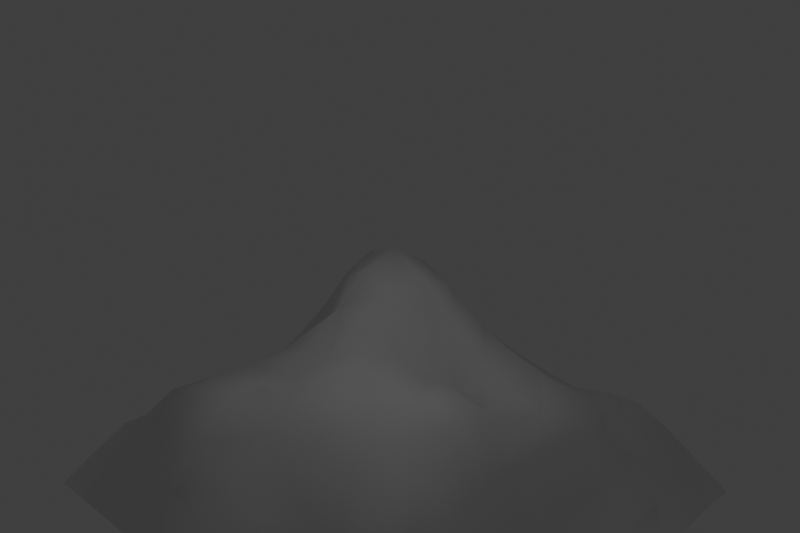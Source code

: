 # Source: shallow_water_box1.blend  (saved by Blender 2.93.21; exported with 4.5.12 LTS)
import bpy
from mathutils import Matrix  # noqa: F401  (used for matrix-valued properties, if any)

bpy.ops.wm.read_factory_settings(use_empty=True)
scene = bpy.context.scene
scene.name = 'Scene'

# ---- collections
col_main = bpy.data.collections.new('Main'); scene.collection.children.link(col_main)

# ---- world
world_world = bpy.data.worlds.new('World'); scene.world = world_world
world_world.use_nodes = True; world_world.node_tree.nodes.clear()
_N = world_world.node_tree.nodes; _L = world_world.node_tree.links
n0 = _N.new('ShaderNodeOutputWorld'); n0.name = 'World Output'; n0.location = (300, 300)
n1 = _N.new('ShaderNodeBackground'); n1.name = 'Background'; n1.location = (10, 300)
n1.inputs[0].default_value = (0.05088, 0.05088, 0.05088, 1.0)
_L.new(n1.outputs[0], n0.inputs[0])
n0.is_active_output = True
world_world.color = (0.05088, 0.05088, 0.05088)
world_world.use_sun_shadow = False
world_world.sun_shadow_jitter_overblur = 0.0

# ---- cameras
cam_camera = bpy.data.cameras.new('Camera')
cam_camera.clip_end = 100.0
cam_camera.ortho_scale = 7.314

# ---- lights
light_point = bpy.data.lights.new('Point', 'POINT')
light_point.transmission_factor = 0.0
light_point.energy = 60.0
light_point.shadow_soft_size = 0.25
light_point.shadow_maximum_resolution = 0.006
light_point.use_absolute_resolution = True

# ---- meshes
me_cube_003 = bpy.data.meshes.new('Cube.003')
me_cube_003.from_pydata([(-1.0, -1.0, -1.0), (-1.0, -1.0, 1.0), (-1.0, 1.0, -1.0), (-1.0, 1.0, 1.0), (1.0, -1.0, -1.0), (1.0, -1.0, 1.0), (1.0, 1.0, -1.0), (1.0, 1.0, 1.0)], [], [(1, 2, 0), (3, 6, 2), (7, 4, 6), (5, 0, 4), (1, 3, 2), (3, 7, 6), (7, 5, 4), (5, 1, 0)])
_uv = me_cube_003.uv_layers.new(name='UVMap')
_uv.uv.foreach_set('vector', [0.625, 0.0, 0.375, 0.25, 0.375, 0.0, 0.625, 0.25, 0.375, 0.5, 0.375, 0.25, 0.625, 0.5, 0.375, 0.75, 0.375, 0.5, 0.625, 0.75, 0.375, 1.0, 0.375, 0.75, 0.625, 0.0, 0.625, 0.25, 0.375, 0.25, 0.625, 0.25, 0.625, 0.5, 0.375, 0.5, 0.625, 0.5, 0.625, 0.75, 0.375, 0.75, 0.625, 0.75, 0.625, 1.0, 0.375, 1.0])
me_cube_003.use_remesh_fix_poles = True
me_cube_003.use_remesh_preserve_attributes = False
me_cube_003.update()
me_surfpatch = bpy.data.meshes.new('SurfPatch')
me_surfpatch.from_pydata([(-3.679, -3.679, -0.5519), (-3.066, -3.679, -0.3986), (-2.453, -3.679, -0.2453), (-1.839, -3.679, -0.09587), (-1.226, -3.679, -0.009155), (-0.6132, -3.679, -0.0002058), (-0.00752, -3.677, -0.02913), (0.5799, -3.672, -0.1287), (1.173, -3.667, -0.2169), (1.704, -3.649, -0.6189), (2.236, -3.631, -1.084), (2.828, -3.627, -1.316), (3.416, -3.621, -1.569), (-3.679, -3.066, -0.3986), (-3.066, -3.066, -0.1176), (-2.453, -3.066, 0.1634), (-1.84, -3.066, 0.4353), (-1.236, -3.064, 0.5584), (-0.6369, -3.061, 0.5213), (-0.05142, -3.057, 0.391), (0.4729, -3.046, -0.01865), (1.032, -3.03, -0.2054), (1.605, -3.015, -0.4722), (2.186, -3.007, -0.8684), (2.795, -3.007, -1.163), (3.408, -3.007, -1.445), (-3.666, -2.451, -0.2661), (-3.06, -2.454, 0.1547), (-2.442, -2.463, 0.5564), (-1.84, -2.459, 0.9215), (-1.297, -2.438, 0.9256), (-0.7669, -2.419, 0.6313), (-0.162, -2.435, 0.4494), (0.4607, -2.49, 0.05729), (1.01, -2.446, 0.03102), (1.572, -2.397, -0.07967), (2.182, -2.393, -0.4736), (2.795, -2.393, -0.8827), (3.408, -2.393, -1.291), (-3.549, -1.82, -0.3082), (-3.001, -1.856, 0.3426), (-2.342, -1.948, 0.8066), (-1.812, -1.918, 1.103), (-1.389, -1.814, 1.089), (-0.864, -1.786, 0.8457), (-0.227, -1.817, 0.7039), (0.4877, -1.91, 0.4366), (1.041, -1.856, 0.5417), (1.576, -1.785, 0.4289), (2.182, -1.78, -0.07585), (2.795, -1.78, -0.6087), (3.408, -1.78, -1.142), (-3.411, -1.21, -0.4388), (-2.859, -1.337, 0.3162), (-2.187, -1.485, 0.8245), (-1.716, -1.439, 0.9965), (-1.372, -1.27, 1.048), (-0.854, -1.195, 1.096), (-0.1977, -1.229, 1.001), (0.5077, -1.291, 0.7787), (1.094, -1.251, 0.8126), (1.62, -1.189, 0.6561), (2.187, -1.169, 0.1466), (2.795, -1.167, -0.4499), (3.408, -1.167, -1.054), (-3.367, -0.6094, -0.493), (-2.734, -0.7816, 0.1605), (-2.098, -0.9251, 0.7264), (-1.61, -0.929, 0.8706), (-1.26, -0.7697, 0.9132), (-0.8248, -0.61, 1.091), (-0.1816, -0.6308, 1.032), (0.4846, -0.6501, 0.8944), (1.114, -0.6315, 0.8345), (1.676, -0.5972, 0.5936), (2.218, -0.5688, 0.1173), (2.8, -0.5559, -0.441), (3.42, -0.5566, -1.0), (-3.357, -0.0205, -0.4985), (-2.697, -0.08768, 0.06809), (-2.087, -0.2173, 0.6698), (-1.628, -0.2666, 0.8777), (-1.258, -0.1346, 0.9002), (-0.7997, 0.03057, 1.04), (-0.2059, 0.04693, 1.06), (0.3891, 0.03933, 1.078), (1.003, 0.03653, 1.038), (1.676, 0.006842, 0.581), (2.286, 0.005968, -0.01507), (2.812, 0.05034, -0.4646), (3.446, 0.05095, -0.9009), (-3.324, 0.4018, -0.4709), (-2.6, 0.4132, -0.03691), (-2.09, 0.4996, 0.6309), (-1.766, 0.5609, 1.006), (-1.324, 0.6235, 0.9441), (-0.6595, 0.687, 0.8012), (-0.04591, 0.6745, 0.8057), (0.458, 0.6498, 0.9882), (1.016, 0.6321, 1.036), (1.711, 0.5708, 0.4945), (2.338, 0.5639, -0.1485), (2.837, 0.6427, -0.486), (3.473, 0.6557, -0.812), (-3.346, 0.9323, -0.4111), (-2.789, 1.059, 0.231), (-2.299, 1.192, 0.9069), (-1.899, 1.259, 1.185), (-1.346, 1.289, 0.9888), (-0.5332, 1.254, 0.6566), (0.2164, 1.134, 0.4916), (0.7841, 1.086, 0.5835), (1.27, 1.072, 0.7481), (1.775, 1.115, 0.5067), (2.332, 1.167, -0.07766), (2.938, 1.19, -0.4573), (3.588, 1.232, -0.4867), (-3.483, 1.654, -0.3271), (-3.004, 1.786, 0.3627), (-2.449, 1.837, 0.9295), (-1.893, 1.848, 1.209), (-1.219, 1.803, 1.108), (-0.3873, 1.68, 0.8107), (0.3623, 1.565, 0.6436), (0.9881, 1.533, 0.6371), (1.513, 1.529, 0.7461), (1.992, 1.601, 0.6188), (2.546, 1.681, 0.08684), (3.156, 1.728, -0.3387), (3.697, 1.815, -0.2918), (-3.625, 2.401, -0.3086), (-3.06, 2.447, 0.157), (-2.445, 2.445, 0.5595), (-1.768, 2.38, 0.8526), (-1.013, 2.246, 0.8838), (-0.2644, 2.126, 0.7417), (0.3823, 2.096, 0.7015), (0.9969, 2.093, 0.7005), (1.593, 2.1, 0.7003), (2.127, 2.171, 0.5606), (2.671, 2.272, 0.1869), (3.227, 2.357, -0.1818), (3.716, 2.433, -0.3273), (-3.672, 3.06, -0.4061), (-3.056, 3.056, -0.1293), (-2.378, 2.994, 0.07511), (-1.617, 2.854, 0.1756), (-0.8778, 2.734, 0.1861), (-0.2331, 2.704, 0.1656), (0.3834, 2.7, 0.1616), (0.9868, 2.71, 0.173), (1.535, 2.772, 0.233), (2.002, 2.912, 0.246), (2.502, 3.025, 0.09597), (3.094, 3.05, -0.1668), (3.685, 3.063, -0.4103), (-3.668, 3.669, -0.5644), (-2.994, 3.61, -0.4832), (-2.226, 3.463, -0.5116), (-1.493, 3.349, -0.5037), (-0.8462, 3.317, -0.4567), (-0.2463, 3.329, -0.4321), (0.3304, 3.364, -0.3891), (0.9082, 3.398, -0.3476), (1.383, 3.529, -0.1941), (1.877, 3.643, -0.1398), (2.456, 3.676, -0.249), (3.066, 3.679, -0.3986), (3.679, 3.679, -0.5519)], [], [(1, 13, 0), (2, 14, 1), (3, 15, 2), (4, 16, 3), (18, 4, 5), (19, 5, 6), (20, 6, 7), (21, 7, 8), (22, 8, 9), (23, 9, 10), (24, 10, 11), (25, 11, 12), (14, 26, 13), (15, 27, 14), (16, 28, 15), (17, 29, 16), (31, 17, 18), (32, 18, 19), (33, 19, 20), (34, 20, 21), (35, 21, 22), (36, 22, 23), (37, 23, 24), (38, 24, 25), (27, 39, 26), (28, 40, 27), (29, 41, 28), (30, 42, 29), (44, 30, 31), (45, 31, 32), (46, 32, 33), (34, 46, 33), (48, 34, 35), (49, 35, 36), (50, 36, 37), (51, 37, 38), (53, 39, 40), (41, 53, 40), (42, 54, 41), (43, 55, 42), (44, 56, 43), (58, 44, 45), (59, 45, 46), (47, 59, 46), (48, 60, 47), (62, 48, 49), (63, 49, 50), (64, 50, 51), (66, 52, 53), (67, 53, 54), (55, 67, 54), (56, 68, 55), (57, 69, 56), (71, 57, 58), (72, 58, 59), (60, 72, 59), (61, 73, 60), (62, 74, 61), (63, 75, 62), (77, 63, 64), (79, 65, 66), (80, 66, 67), (81, 67, 68), (69, 81, 68), (70, 82, 69), (84, 70, 71), (85, 71, 72), (86, 72, 73), (87, 73, 74), (75, 87, 74), (76, 88, 75), (90, 76, 77), (79, 91, 78), (93, 79, 80), (94, 80, 81), (82, 94, 81), (83, 95, 82), (84, 96, 83), (85, 97, 84), (86, 98, 85), (87, 99, 86), (88, 100, 87), (89, 101, 88), (90, 102, 89), (92, 104, 91), (93, 105, 92), (94, 106, 93), (108, 94, 95), (96, 108, 95), (97, 109, 96), (98, 110, 97), (99, 111, 98), (100, 112, 99), (101, 113, 100), (102, 114, 101), (103, 115, 102), (105, 117, 104), (106, 118, 105), (120, 106, 107), (108, 120, 107), (109, 121, 108), (110, 122, 109), (111, 123, 110), (112, 124, 111), (113, 125, 112), (114, 126, 113), (115, 127, 114), (116, 128, 115), (131, 117, 118), (132, 118, 119), (133, 119, 120), (121, 133, 120), (122, 134, 121), (123, 135, 122), (137, 123, 124), (125, 137, 124), (126, 138, 125), (127, 139, 126), (128, 140, 127), (129, 141, 128), (144, 130, 131), (145, 131, 132), (146, 132, 133), (134, 146, 133), (135, 147, 134), (136, 148, 135), (150, 136, 137), (151, 137, 138), (139, 151, 138), (140, 152, 139), (154, 140, 141), (155, 141, 142), (157, 143, 144), (158, 144, 145), (146, 158, 145), (160, 146, 147), (161, 147, 148), (162, 148, 149), (163, 149, 150), (164, 150, 151), (152, 164, 151), (153, 165, 152), (154, 166, 153), (155, 167, 154), (1, 14, 13), (2, 15, 14), (3, 16, 15), (4, 17, 16), (18, 17, 4), (19, 18, 5), (20, 19, 6), (21, 20, 7), (22, 21, 8), (23, 22, 9), (24, 23, 10), (25, 24, 11), (14, 27, 26), (15, 28, 27), (16, 29, 28), (17, 30, 29), (31, 30, 17), (32, 31, 18), (33, 32, 19), (34, 33, 20), (35, 34, 21), (36, 35, 22), (37, 36, 23), (38, 37, 24), (27, 40, 39), (28, 41, 40), (29, 42, 41), (30, 43, 42), (44, 43, 30), (45, 44, 31), (46, 45, 32), (34, 47, 46), (48, 47, 34), (49, 48, 35), (50, 49, 36), (51, 50, 37), (53, 52, 39), (41, 54, 53), (42, 55, 54), (43, 56, 55), (44, 57, 56), (58, 57, 44), (59, 58, 45), (47, 60, 59), (48, 61, 60), (62, 61, 48), (63, 62, 49), (64, 63, 50), (66, 65, 52), (67, 66, 53), (55, 68, 67), (56, 69, 68), (57, 70, 69), (71, 70, 57), (72, 71, 58), (60, 73, 72), (61, 74, 73), (62, 75, 74), (63, 76, 75), (77, 76, 63), (79, 78, 65), (80, 79, 66), (81, 80, 67), (69, 82, 81), (70, 83, 82), (84, 83, 70), (85, 84, 71), (86, 85, 72), (87, 86, 73), (75, 88, 87), (76, 89, 88), (90, 89, 76), (79, 92, 91), (93, 92, 79), (94, 93, 80), (82, 95, 94), (83, 96, 95), (84, 97, 96), (85, 98, 97), (86, 99, 98), (87, 100, 99), (88, 101, 100), (89, 102, 101), (90, 103, 102), (92, 105, 104), (93, 106, 105), (94, 107, 106), (108, 107, 94), (96, 109, 108), (97, 110, 109), (98, 111, 110), (99, 112, 111), (100, 113, 112), (101, 114, 113), (102, 115, 114), (103, 116, 115), (105, 118, 117), (106, 119, 118), (120, 119, 106), (108, 121, 120), (109, 122, 121), (110, 123, 122), (111, 124, 123), (112, 125, 124), (113, 126, 125), (114, 127, 126), (115, 128, 127), (116, 129, 128), (131, 130, 117), (132, 131, 118), (133, 132, 119), (121, 134, 133), (122, 135, 134), (123, 136, 135), (137, 136, 123), (125, 138, 137), (126, 139, 138), (127, 140, 139), (128, 141, 140), (129, 142, 141), (144, 143, 130), (145, 144, 131), (146, 145, 132), (134, 147, 146), (135, 148, 147), (136, 149, 148), (150, 149, 136), (151, 150, 137), (139, 152, 151), (140, 153, 152), (154, 153, 140), (155, 154, 141), (157, 156, 143), (158, 157, 144), (146, 159, 158), (160, 159, 146), (161, 160, 147), (162, 161, 148), (163, 162, 149), (164, 163, 150), (152, 165, 164), (153, 166, 165), (154, 167, 166), (155, 168, 167)])
me_surfpatch.polygons.foreach_set('use_smooth', [True] * 288)
_uv = me_surfpatch.uv_layers.new(name='UVMap')
_uv.uv.foreach_set('vector', [0.0, 0.08333, 0.08333, 0.0, 0.0, 0.0, 0.0, 0.1667, 0.08333, 0.08333, 0.0, 0.08333, 0.0, 0.25, 0.08333, 0.1667, 0.0, 0.1667, 0.0, 0.3333, 0.08333, 0.25, 0.0, 0.25, 0.08333, 0.4167, 0.0, 0.3333, 0.0, 0.4167, 0.08333, 0.5, 0.0, 0.4167, 0.0, 0.5, 0.08333, 0.5833, 0.0, 0.5, 0.0, 0.5833, 0.08333, 0.6667, 0.0, 0.5833, 0.0, 0.6667, 0.08333, 0.75, 0.0, 0.6667, 0.0, 0.75, 0.08333, 0.8333, 0.0, 0.75, 0.0, 0.8333, 0.08333, 0.9167, 0.0, 0.8333, 0.0, 0.9167, 0.08333, 1.0, 0.0, 0.9167, 0.0, 1.0, 0.08333, 0.08333, 0.1667, 0.0, 0.08333, 0.0, 0.08333, 0.1667, 0.1667, 0.08333, 0.08333, 0.08333, 0.08333, 0.25, 0.1667, 0.1667, 0.08333, 0.1667, 0.08333, 0.3333, 0.1667, 0.25, 0.08333, 0.25, 0.1667, 0.4167, 0.08333, 0.3333, 0.08333, 0.4167, 0.1667, 0.5, 0.08333, 0.4167, 0.08333, 0.5, 0.1667, 0.5833, 0.08333, 0.5, 0.08333, 0.5833, 0.1667, 0.6667, 0.08333, 0.5833, 0.08333, 0.6667, 0.1667, 0.75, 0.08333, 0.6667, 0.08333, 0.75, 0.1667, 0.8333, 0.08333, 0.75, 0.08333, 0.8333, 0.1667, 0.9167, 0.08333, 0.8333, 0.08333, 0.9167, 0.1667, 1.0, 0.08333, 0.9167, 0.08333, 1.0, 0.1667, 0.08333, 0.25, 0.0, 0.1667, 0.0, 0.1667, 0.1667, 0.25, 0.08333, 0.1667, 0.08333, 0.1667, 0.25, 0.25, 0.1667, 0.1667, 0.1667, 0.1667, 0.3333, 0.25, 0.25, 0.1667, 0.25, 0.25, 0.4167, 0.1667, 0.3333, 0.1667, 0.4167, 0.25, 0.5, 0.1667, 0.4167, 0.1667, 0.5, 0.25, 0.5833, 0.1667, 0.5, 0.1667, 0.5833, 0.1667, 0.6667, 0.25, 0.5833, 0.1667, 0.5833, 0.25, 0.75, 0.1667, 0.6667, 0.1667, 0.75, 0.25, 0.8333, 0.1667, 0.75, 0.1667, 0.8333, 0.25, 0.9167, 0.1667, 0.8333, 0.1667, 0.9167, 0.25, 1.0, 0.1667, 0.9167, 0.1667, 1.0, 0.3333, 0.08333, 0.25, 0.0, 0.25, 0.08333, 0.25, 0.1667, 0.3333, 0.08333, 0.25, 0.08333, 0.25, 0.25, 0.3333, 0.1667, 0.25, 0.1667, 0.25, 0.3333, 0.3333, 0.25, 0.25, 0.25, 0.25, 0.4167, 0.3333, 0.3333, 0.25, 0.3333, 0.3333, 0.5, 0.25, 0.4167, 0.25, 0.5, 0.3333, 0.5833, 0.25, 0.5, 0.25, 0.5833, 0.25, 0.6667, 0.3333, 0.5833, 0.25, 0.5833, 0.25, 0.75, 0.3333, 0.6667, 0.25, 0.6667, 0.3333, 0.8333, 0.25, 0.75, 0.25, 0.8333, 0.3333, 0.9167, 0.25, 0.8333, 0.25, 0.9167, 0.3333, 1.0, 0.25, 0.9167, 0.25, 1.0, 0.4167, 0.08333, 0.3333, 0.0, 0.3333, 0.08333, 0.4167, 0.1667, 0.3333, 0.08333, 0.3333, 0.1667, 0.3333, 0.25, 0.4167, 0.1667, 0.3333, 0.1667, 0.3333, 0.3333, 0.4167, 0.25, 0.3333, 0.25, 0.3333, 0.4167, 0.4167, 0.3333, 0.3333, 0.3333, 0.4167, 0.5, 0.3333, 0.4167, 0.3333, 0.5, 0.4167, 0.5833, 0.3333, 0.5, 0.3333, 0.5833, 0.3333, 0.6667, 0.4167, 0.5833, 0.3333, 0.5833, 0.3333, 0.75, 0.4167, 0.6667, 0.3333, 0.6667, 0.3333, 0.8333, 0.4167, 0.75, 0.3333, 0.75, 0.3333, 0.9167, 0.4167, 0.8333, 0.3333, 0.8333, 0.4167, 1.0, 0.3333, 0.9167, 0.3333, 1.0, 0.5, 0.08333, 0.4167, 0.0, 0.4167, 0.08333, 0.5, 0.1667, 0.4167, 0.08333, 0.4167, 0.1667, 0.5, 0.25, 0.4167, 0.1667, 0.4167, 0.25, 0.4167, 0.3333, 0.5, 0.25, 0.4167, 0.25, 0.4167, 0.4167, 0.5, 0.3333, 0.4167, 0.3333, 0.5, 0.5, 0.4167, 0.4167, 0.4167, 0.5, 0.5, 0.5833, 0.4167, 0.5, 0.4167, 0.5833, 0.5, 0.6667, 0.4167, 0.5833, 0.4167, 0.6667, 0.5, 0.75, 0.4167, 0.6667, 0.4167, 0.75, 0.4167, 0.8333, 0.5, 0.75, 0.4167, 0.75, 0.4167, 0.9167, 0.5, 0.8333, 0.4167, 0.8333, 0.5, 1.0, 0.4167, 0.9167, 0.4167, 1.0, 0.5, 0.08333, 0.5833, 0.0, 0.5, 0.0, 0.5833, 0.1667, 0.5, 0.08333, 0.5, 0.1667, 0.5833, 0.25, 0.5, 0.1667, 0.5, 0.25, 0.5, 0.3333, 0.5833, 0.25, 0.5, 0.25, 0.5, 0.4167, 0.5833, 0.3333, 0.5, 0.3333, 0.5, 0.5, 0.5833, 0.4167, 0.5, 0.4167, 0.5, 0.5833, 0.5833, 0.5, 0.5, 0.5, 0.5, 0.6667, 0.5833, 0.5833, 0.5, 0.5833, 0.5, 0.75, 0.5833, 0.6667, 0.5, 0.6667, 0.5, 0.8333, 0.5833, 0.75, 0.5, 0.75, 0.5, 0.9167, 0.5833, 0.8333, 0.5, 0.8333, 0.5, 1.0, 0.5833, 0.9167, 0.5, 0.9167, 0.5833, 0.08333, 0.6667, 0.0, 0.5833, 0.0, 0.5833, 0.1667, 0.6667, 0.08333, 0.5833, 0.08333, 0.5833, 0.25, 0.6667, 0.1667, 0.5833, 0.1667, 0.6667, 0.3333, 0.5833, 0.25, 0.5833, 0.3333, 0.5833, 0.4167, 0.6667, 0.3333, 0.5833, 0.3333, 0.5833, 0.5, 0.6667, 0.4167, 0.5833, 0.4167, 0.5833, 0.5833, 0.6667, 0.5, 0.5833, 0.5, 0.5833, 0.6667, 0.6667, 0.5833, 0.5833, 0.5833, 0.5833, 0.75, 0.6667, 0.6667, 0.5833, 0.6667, 0.5833, 0.8333, 0.6667, 0.75, 0.5833, 0.75, 0.5833, 0.9167, 0.6667, 0.8333, 0.5833, 0.8333, 0.5833, 1.0, 0.6667, 0.9167, 0.5833, 0.9167, 0.6667, 0.08333, 0.75, 0.0, 0.6667, 0.0, 0.6667, 0.1667, 0.75, 0.08333, 0.6667, 0.08333, 0.75, 0.25, 0.6667, 0.1667, 0.6667, 0.25, 0.6667, 0.3333, 0.75, 0.25, 0.6667, 0.25, 0.6667, 0.4167, 0.75, 0.3333, 0.6667, 0.3333, 0.6667, 0.5, 0.75, 0.4167, 0.6667, 0.4167, 0.6667, 0.5833, 0.75, 0.5, 0.6667, 0.5, 0.6667, 0.6667, 0.75, 0.5833, 0.6667, 0.5833, 0.6667, 0.75, 0.75, 0.6667, 0.6667, 0.6667, 0.6667, 0.8333, 0.75, 0.75, 0.6667, 0.75, 0.6667, 0.9167, 0.75, 0.8333, 0.6667, 0.8333, 0.6667, 1.0, 0.75, 0.9167, 0.6667, 0.9167, 0.8333, 0.08333, 0.75, 0.0, 0.75, 0.08333, 0.8333, 0.1667, 0.75, 0.08333, 0.75, 0.1667, 0.8333, 0.25, 0.75, 0.1667, 0.75, 0.25, 0.75, 0.3333, 0.8333, 0.25, 0.75, 0.25, 0.75, 0.4167, 0.8333, 0.3333, 0.75, 0.3333, 0.75, 0.5, 0.8333, 0.4167, 0.75, 0.4167, 0.8333, 0.5833, 0.75, 0.5, 0.75, 0.5833, 0.75, 0.6667, 0.8333, 0.5833, 0.75, 0.5833, 0.75, 0.75, 0.8333, 0.6667, 0.75, 0.6667, 0.75, 0.8333, 0.8333, 0.75, 0.75, 0.75, 0.75, 0.9167, 0.8333, 0.8333, 0.75, 0.8333, 0.75, 1.0, 0.8333, 0.9167, 0.75, 0.9167, 0.9167, 0.08333, 0.8333, 0.0, 0.8333, 0.08333, 0.9167, 0.1667, 0.8333, 0.08333, 0.8333, 0.1667, 0.9167, 0.25, 0.8333, 0.1667, 0.8333, 0.25, 0.8333, 0.3333, 0.9167, 0.25, 0.8333, 0.25, 0.8333, 0.4167, 0.9167, 0.3333, 0.8333, 0.3333, 0.8333, 0.5, 0.9167, 0.4167, 0.8333, 0.4167, 0.9167, 0.5833, 0.8333, 0.5, 0.8333, 0.5833, 0.9167, 0.6667, 0.8333, 0.5833, 0.8333, 0.6667, 0.8333, 0.75, 0.9167, 0.6667, 0.8333, 0.6667, 0.8333, 0.8333, 0.9167, 0.75, 0.8333, 0.75, 0.9167, 0.9167, 0.8333, 0.8333, 0.8333, 0.9167, 0.9167, 1.0, 0.8333, 0.9167, 0.8333, 1.0, 1.0, 0.08333, 0.9167, 0.0, 0.9167, 0.08333, 1.0, 0.1667, 0.9167, 0.08333, 0.9167, 0.1667, 0.9167, 0.25, 1.0, 0.1667, 0.9167, 0.1667, 1.0, 0.3333, 0.9167, 0.25, 0.9167, 0.3333, 1.0, 0.4167, 0.9167, 0.3333, 0.9167, 0.4167, 1.0, 0.5, 0.9167, 0.4167, 0.9167, 0.5, 1.0, 0.5833, 0.9167, 0.5, 0.9167, 0.5833, 1.0, 0.6667, 0.9167, 0.5833, 0.9167, 0.6667, 0.9167, 0.75, 1.0, 0.6667, 0.9167, 0.6667, 0.9167, 0.8333, 1.0, 0.75, 0.9167, 0.75, 0.9167, 0.9167, 1.0, 0.8333, 0.9167, 0.8333, 0.9167, 1.0, 1.0, 0.9167, 0.9167, 0.9167, 0.0, 0.08333, 0.08333, 0.08333, 0.08333, 0.0, 0.0, 0.1667, 0.08333, 0.1667, 0.08333, 0.08333, 0.0, 0.25, 0.08333, 0.25, 0.08333, 0.1667, 0.0, 0.3333, 0.08333, 0.3333, 0.08333, 0.25, 0.08333, 0.4167, 0.08333, 0.3333, 0.0, 0.3333, 0.08333, 0.5, 0.08333, 0.4167, 0.0, 0.4167, 0.08333, 0.5833, 0.08333, 0.5, 0.0, 0.5, 0.08333, 0.6667, 0.08333, 0.5833, 0.0, 0.5833, 0.08333, 0.75, 0.08333, 0.6667, 0.0, 0.6667, 0.08333, 0.8333, 0.08333, 0.75, 0.0, 0.75, 0.08333, 0.9167, 0.08333, 0.8333, 0.0, 0.8333, 0.08333, 1.0, 0.08333, 0.9167, 0.0, 0.9167, 0.08333, 0.08333, 0.1667, 0.08333, 0.1667, 0.0, 0.08333, 0.1667, 0.1667, 0.1667, 0.1667, 0.08333, 0.08333, 0.25, 0.1667, 0.25, 0.1667, 0.1667, 0.08333, 0.3333, 0.1667, 0.3333, 0.1667, 0.25, 0.1667, 0.4167, 0.1667, 0.3333, 0.08333, 0.3333, 0.1667, 0.5, 0.1667, 0.4167, 0.08333, 0.4167, 0.1667, 0.5833, 0.1667, 0.5, 0.08333, 0.5, 0.1667, 0.6667, 0.1667, 0.5833, 0.08333, 0.5833, 0.1667, 0.75, 0.1667, 0.6667, 0.08333, 0.6667, 0.1667, 0.8333, 0.1667, 0.75, 0.08333, 0.75, 0.1667, 0.9167, 0.1667, 0.8333, 0.08333, 0.8333, 0.1667, 1.0, 0.1667, 0.9167, 0.08333, 0.9167, 0.1667, 0.08333, 0.25, 0.08333, 0.25, 0.0, 0.1667, 0.1667, 0.25, 0.1667, 0.25, 0.08333, 0.1667, 0.25, 0.25, 0.25, 0.25, 0.1667, 0.1667, 0.3333, 0.25, 0.3333, 0.25, 0.25, 0.25, 0.4167, 0.25, 0.3333, 0.1667, 0.3333, 0.25, 0.5, 0.25, 0.4167, 0.1667, 0.4167, 0.25, 0.5833, 0.25, 0.5, 0.1667, 0.5, 0.1667, 0.6667, 0.25, 0.6667, 0.25, 0.5833, 0.25, 0.75, 0.25, 0.6667, 0.1667, 0.6667, 0.25, 0.8333, 0.25, 0.75, 0.1667, 0.75, 0.25, 0.9167, 0.25, 0.8333, 0.1667, 0.8333, 0.25, 1.0, 0.25, 0.9167, 0.1667, 0.9167, 0.3333, 0.08333, 0.3333, 0.0, 0.25, 0.0, 0.25, 0.1667, 0.3333, 0.1667, 0.3333, 0.08333, 0.25, 0.25, 0.3333, 0.25, 0.3333, 0.1667, 0.25, 0.3333, 0.3333, 0.3333, 0.3333, 0.25, 0.25, 0.4167, 0.3333, 0.4167, 0.3333, 0.3333, 0.3333, 0.5, 0.3333, 0.4167, 0.25, 0.4167, 0.3333, 0.5833, 0.3333, 0.5, 0.25, 0.5, 0.25, 0.6667, 0.3333, 0.6667, 0.3333, 0.5833, 0.25, 0.75, 0.3333, 0.75, 0.3333, 0.6667, 0.3333, 0.8333, 0.3333, 0.75, 0.25, 0.75, 0.3333, 0.9167, 0.3333, 0.8333, 0.25, 0.8333, 0.3333, 1.0, 0.3333, 0.9167, 0.25, 0.9167, 0.4167, 0.08333, 0.4167, 0.0, 0.3333, 0.0, 0.4167, 0.1667, 0.4167, 0.08333, 0.3333, 0.08333, 0.3333, 0.25, 0.4167, 0.25, 0.4167, 0.1667, 0.3333, 0.3333, 0.4167, 0.3333, 0.4167, 0.25, 0.3333, 0.4167, 0.4167, 0.4167, 0.4167, 0.3333, 0.4167, 0.5, 0.4167, 0.4167, 0.3333, 0.4167, 0.4167, 0.5833, 0.4167, 0.5, 0.3333, 0.5, 0.3333, 0.6667, 0.4167, 0.6667, 0.4167, 0.5833, 0.3333, 0.75, 0.4167, 0.75, 0.4167, 0.6667, 0.3333, 0.8333, 0.4167, 0.8333, 0.4167, 0.75, 0.3333, 0.9167, 0.4167, 0.9167, 0.4167, 0.8333, 0.4167, 1.0, 0.4167, 0.9167, 0.3333, 0.9167, 0.5, 0.08333, 0.5, 0.0, 0.4167, 0.0, 0.5, 0.1667, 0.5, 0.08333, 0.4167, 0.08333, 0.5, 0.25, 0.5, 0.1667, 0.4167, 0.1667, 0.4167, 0.3333, 0.5, 0.3333, 0.5, 0.25, 0.4167, 0.4167, 0.5, 0.4167, 0.5, 0.3333, 0.5, 0.5, 0.5, 0.4167, 0.4167, 0.4167, 0.5, 0.5833, 0.5, 0.5, 0.4167, 0.5, 0.5, 0.6667, 0.5, 0.5833, 0.4167, 0.5833, 0.5, 0.75, 0.5, 0.6667, 0.4167, 0.6667, 0.4167, 0.8333, 0.5, 0.8333, 0.5, 0.75, 0.4167, 0.9167, 0.5, 0.9167, 0.5, 0.8333, 0.5, 1.0, 0.5, 0.9167, 0.4167, 0.9167, 0.5, 0.08333, 0.5833, 0.08333, 0.5833, 0.0, 0.5833, 0.1667, 0.5833, 0.08333, 0.5, 0.08333, 0.5833, 0.25, 0.5833, 0.1667, 0.5, 0.1667, 0.5, 0.3333, 0.5833, 0.3333, 0.5833, 0.25, 0.5, 0.4167, 0.5833, 0.4167, 0.5833, 0.3333, 0.5, 0.5, 0.5833, 0.5, 0.5833, 0.4167, 0.5, 0.5833, 0.5833, 0.5833, 0.5833, 0.5, 0.5, 0.6667, 0.5833, 0.6667, 0.5833, 0.5833, 0.5, 0.75, 0.5833, 0.75, 0.5833, 0.6667, 0.5, 0.8333, 0.5833, 0.8333, 0.5833, 0.75, 0.5, 0.9167, 0.5833, 0.9167, 0.5833, 0.8333, 0.5, 1.0, 0.5833, 1.0, 0.5833, 0.9167, 0.5833, 0.08333, 0.6667, 0.08333, 0.6667, 0.0, 0.5833, 0.1667, 0.6667, 0.1667, 0.6667, 0.08333, 0.5833, 0.25, 0.6667, 0.25, 0.6667, 0.1667, 0.6667, 0.3333, 0.6667, 0.25, 0.5833, 0.25, 0.5833, 0.4167, 0.6667, 0.4167, 0.6667, 0.3333, 0.5833, 0.5, 0.6667, 0.5, 0.6667, 0.4167, 0.5833, 0.5833, 0.6667, 0.5833, 0.6667, 0.5, 0.5833, 0.6667, 0.6667, 0.6667, 0.6667, 0.5833, 0.5833, 0.75, 0.6667, 0.75, 0.6667, 0.6667, 0.5833, 0.8333, 0.6667, 0.8333, 0.6667, 0.75, 0.5833, 0.9167, 0.6667, 0.9167, 0.6667, 0.8333, 0.5833, 1.0, 0.6667, 1.0, 0.6667, 0.9167, 0.6667, 0.08333, 0.75, 0.08333, 0.75, 0.0, 0.6667, 0.1667, 0.75, 0.1667, 0.75, 0.08333, 0.75, 0.25, 0.75, 0.1667, 0.6667, 0.1667, 0.6667, 0.3333, 0.75, 0.3333, 0.75, 0.25, 0.6667, 0.4167, 0.75, 0.4167, 0.75, 0.3333, 0.6667, 0.5, 0.75, 0.5, 0.75, 0.4167, 0.6667, 0.5833, 0.75, 0.5833, 0.75, 0.5, 0.6667, 0.6667, 0.75, 0.6667, 0.75, 0.5833, 0.6667, 0.75, 0.75, 0.75, 0.75, 0.6667, 0.6667, 0.8333, 0.75, 0.8333, 0.75, 0.75, 0.6667, 0.9167, 0.75, 0.9167, 0.75, 0.8333, 0.6667, 1.0, 0.75, 1.0, 0.75, 0.9167, 0.8333, 0.08333, 0.8333, 0.0, 0.75, 0.0, 0.8333, 0.1667, 0.8333, 0.08333, 0.75, 0.08333, 0.8333, 0.25, 0.8333, 0.1667, 0.75, 0.1667, 0.75, 0.3333, 0.8333, 0.3333, 0.8333, 0.25, 0.75, 0.4167, 0.8333, 0.4167, 0.8333, 0.3333, 0.75, 0.5, 0.8333, 0.5, 0.8333, 0.4167, 0.8333, 0.5833, 0.8333, 0.5, 0.75, 0.5, 0.75, 0.6667, 0.8333, 0.6667, 0.8333, 0.5833, 0.75, 0.75, 0.8333, 0.75, 0.8333, 0.6667, 0.75, 0.8333, 0.8333, 0.8333, 0.8333, 0.75, 0.75, 0.9167, 0.8333, 0.9167, 0.8333, 0.8333, 0.75, 1.0, 0.8333, 1.0, 0.8333, 0.9167, 0.9167, 0.08333, 0.9167, 0.0, 0.8333, 0.0, 0.9167, 0.1667, 0.9167, 0.08333, 0.8333, 0.08333, 0.9167, 0.25, 0.9167, 0.1667, 0.8333, 0.1667, 0.8333, 0.3333, 0.9167, 0.3333, 0.9167, 0.25, 0.8333, 0.4167, 0.9167, 0.4167, 0.9167, 0.3333, 0.8333, 0.5, 0.9167, 0.5, 0.9167, 0.4167, 0.9167, 0.5833, 0.9167, 0.5, 0.8333, 0.5, 0.9167, 0.6667, 0.9167, 0.5833, 0.8333, 0.5833, 0.8333, 0.75, 0.9167, 0.75, 0.9167, 0.6667, 0.8333, 0.8333, 0.9167, 0.8333, 0.9167, 0.75, 0.9167, 0.9167, 0.9167, 0.8333, 0.8333, 0.8333, 0.9167, 1.0, 0.9167, 0.9167, 0.8333, 0.9167, 1.0, 0.08333, 1.0, 0.0, 0.9167, 0.0, 1.0, 0.1667, 1.0, 0.08333, 0.9167, 0.08333, 0.9167, 0.25, 1.0, 0.25, 1.0, 0.1667, 1.0, 0.3333, 1.0, 0.25, 0.9167, 0.25, 1.0, 0.4167, 1.0, 0.3333, 0.9167, 0.3333, 1.0, 0.5, 1.0, 0.4167, 0.9167, 0.4167, 1.0, 0.5833, 1.0, 0.5, 0.9167, 0.5, 1.0, 0.6667, 1.0, 0.5833, 0.9167, 0.5833, 0.9167, 0.75, 1.0, 0.75, 1.0, 0.6667, 0.9167, 0.8333, 1.0, 0.8333, 1.0, 0.75, 0.9167, 0.9167, 1.0, 0.9167, 1.0, 0.8333, 0.9167, 1.0, 1.0, 1.0, 1.0, 0.9167])
me_surfpatch.use_remesh_fix_poles = True
me_surfpatch.use_remesh_preserve_attributes = False
me_surfpatch.update()
me_cube_005 = bpy.data.meshes.new('Cube.005')
me_cube_005.from_pydata([(-1.0, -1.0, 1.0), (-1.0, 1.0, 1.0), (1.0, -1.0, 1.0), (1.0, 1.0, 1.0)], [], [(1, 2, 3), (1, 0, 2)])
_uv = me_cube_005.uv_layers.new(name='UVMap')
_uv.uv.foreach_set('vector', [0.875, 0.5, 0.625, 0.75, 0.625, 0.5, 0.875, 0.5, 0.875, 0.75, 0.625, 0.75])
me_cube_005.use_remesh_fix_poles = True
me_cube_005.use_remesh_preserve_attributes = False
me_cube_005.update()

# ---- objects
ob_camera = bpy.data.objects.new('Camera', cam_camera)
ob_container = bpy.data.objects.new('Container', me_cube_003)
ob_underwatersurface = bpy.data.objects.new('UnderwaterSurface', me_surfpatch)
ob_containertop = bpy.data.objects.new('ContainerTop', me_cube_005)
ob_point = bpy.data.objects.new('Point', light_point)
ob_wlme_tx1 = bpy.data.objects.new('wlme_tx1', None)
ob_wlme_rx1 = bpy.data.objects.new('wlme_rx1', None)
ob_wlme_rx2 = bpy.data.objects.new('wlme_rx2', None)
ob_wlme_rx3 = bpy.data.objects.new('wlme_rx3', None)
ob_wlme_rx4 = bpy.data.objects.new('wlme_rx4', None)

# ---- transforms, parenting, visibility, modifiers, constraints
ob_camera.location = (10.82, -10.33, 13.55)
ob_camera.rotation_euler = (0.7926, -3.116e-06, 0.8018)
ob_camera.lock_rotations_4d = False
ob_camera.empty_display_type = 'ARROWS'
ob_camera.color = (0.0, 0.0, 0.0, 0.0)
ob_camera.display_type = 'WIRE'
ob_camera.lineart.crease_threshold = 0.0
ob_container.location = (0.04592, 6.51e-07, -4.845)
ob_container.scale = (4.359, 4.359, 4.359)
ob_container.hide_viewport = True
ob_container.hide_render = True
ob_underwatersurface.location = (0.3999, -0.4294, -6.43)
ob_underwatersurface.scale = (1.44, 1.44, 2.174)
ob_containertop.location = (0.04592, 6.51e-07, -4.845)
ob_containertop.scale = (4.359, 4.359, 4.359)
ob_containertop.hide_viewport = True
ob_containertop.hide_render = True
ob_point.location = (0.3215, -1.111e-07, 0.8266)
ob_wlme_tx1.location = (0.0, 1.136e-07, -0.8457)
ob_wlme_tx1.scale = (0.4422, 0.4422, 0.4422)
ob_wlme_tx1.empty_display_type = 'SPHERE'
ob_wlme_rx1.location = (-1.956, 1.136e-07, -0.8457)
ob_wlme_rx1.scale = (0.4422, 0.4422, 0.4422)
ob_wlme_rx1.empty_display_type = 'SPHERE'
ob_wlme_rx2.location = (1.192e-07, 1.639, -0.8457)
ob_wlme_rx2.scale = (0.4422, 0.4422, 0.4422)
ob_wlme_rx2.empty_display_type = 'SPHERE'
ob_wlme_rx3.location = (1.744, -0.02643, -0.8457)
ob_wlme_rx3.scale = (0.4422, 0.4422, 0.4422)
ob_wlme_rx3.empty_display_type = 'SPHERE'
ob_wlme_rx4.location = (0.02643, -1.506, -0.8457)
ob_wlme_rx4.scale = (0.4422, 0.4422, 0.4422)
ob_wlme_rx4.empty_display_type = 'SPHERE'

# ---- collection membership
col_main.objects.link(ob_camera)
col_main.objects.link(ob_container)
col_main.objects.link(ob_underwatersurface)
col_main.objects.link(ob_containertop)
col_main.objects.link(ob_point)
col_main.objects.link(ob_wlme_tx1)
col_main.objects.link(ob_wlme_rx1)
col_main.objects.link(ob_wlme_rx2)
col_main.objects.link(ob_wlme_rx3)
col_main.objects.link(ob_wlme_rx4)

# ---- scene / render settings (as saved in the file)
scene.camera = ob_camera
scene.frame_start = 1; scene.frame_end = 250; scene.frame_set(5)
scene.render.engine = 'CYCLES'
scene.render.resolution_x = 300
scene.render.resolution_y = 200
scene.cycles.use_denoising = False
scene.cycles.samples = 32
scene.cycles.sampling_pattern = 'TABULATED_SOBOL'
scene.cycles.use_adaptive_sampling = False
scene.cycles.use_light_tree = False
scene.view_settings.view_transform = 'Standard'
bpy.context.view_layer.update()
